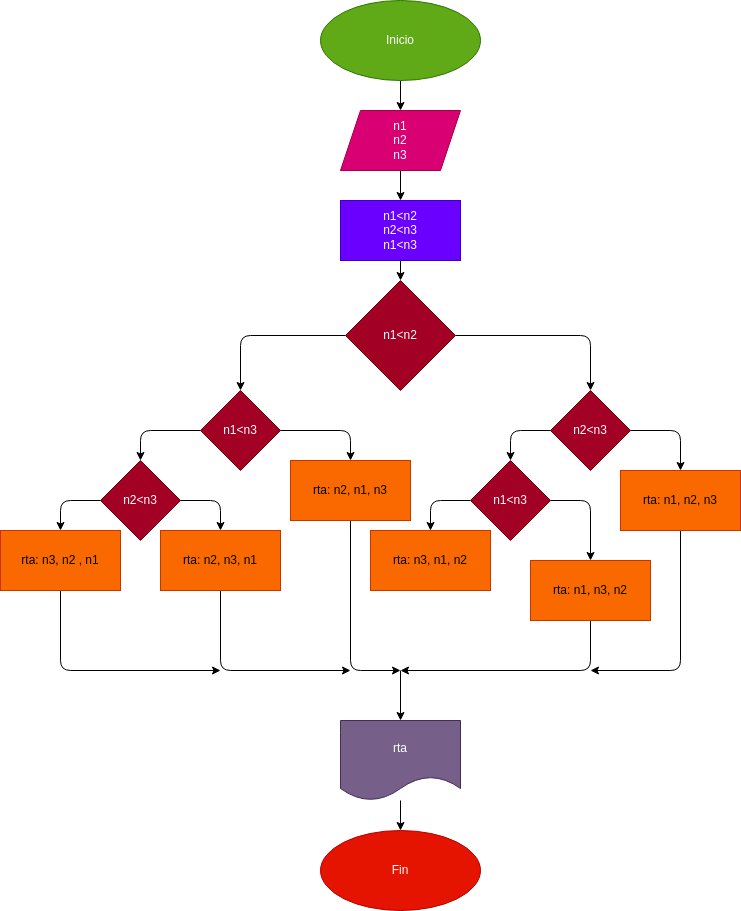

The diagram above was exported from draw.io. Its source (the exported page's mxGraphModel, read from the mxfile embedded in the PNG):
<mxGraphModel dx="832" dy="461" grid="1" gridSize="10" guides="1" tooltips="1" connect="1" arrows="1" fold="1" page="1" pageScale="1" pageWidth="827" pageHeight="1169" math="0" shadow="0">
  <root>
    <mxCell id="0" />
    <mxCell id="1" parent="0" />
    <mxCell id="4" value="" style="edgeStyle=none;html=1;" edge="1" parent="1" source="2" target="3">
      <mxGeometry relative="1" as="geometry" />
    </mxCell>
    <mxCell id="2" value="Inicio" style="ellipse;whiteSpace=wrap;html=1;fillColor=#60a917;fontColor=#ffffff;strokeColor=#2D7600;" vertex="1" parent="1">
      <mxGeometry x="320" y="10" width="160" height="80" as="geometry" />
    </mxCell>
    <mxCell id="6" value="" style="edgeStyle=none;html=1;" edge="1" parent="1" source="3" target="5">
      <mxGeometry relative="1" as="geometry" />
    </mxCell>
    <mxCell id="3" value="n1&lt;br&gt;n2&lt;br&gt;n3" style="shape=parallelogram;perimeter=parallelogramPerimeter;whiteSpace=wrap;html=1;fixedSize=1;fillColor=#d80073;fontColor=#ffffff;strokeColor=#A50040;" vertex="1" parent="1">
      <mxGeometry x="340" y="120" width="120" height="60" as="geometry" />
    </mxCell>
    <mxCell id="8" value="" style="edgeStyle=none;html=1;" edge="1" parent="1" source="5" target="7">
      <mxGeometry relative="1" as="geometry" />
    </mxCell>
    <mxCell id="5" value="n1&amp;lt;n2&lt;br&gt;n2&amp;lt;n3&lt;br&gt;n1&amp;lt;n3" style="whiteSpace=wrap;html=1;fillColor=#6a00ff;fontColor=#ffffff;strokeColor=#3700CC;" vertex="1" parent="1">
      <mxGeometry x="340" y="210" width="120" height="60" as="geometry" />
    </mxCell>
    <mxCell id="10" value="" style="edgeStyle=none;html=1;" edge="1" parent="1" source="7" target="9">
      <mxGeometry relative="1" as="geometry">
        <Array as="points">
          <mxPoint x="590" y="345" />
        </Array>
      </mxGeometry>
    </mxCell>
    <mxCell id="12" value="" style="edgeStyle=none;html=1;" edge="1" parent="1" source="7" target="11">
      <mxGeometry relative="1" as="geometry">
        <Array as="points">
          <mxPoint x="240" y="345" />
        </Array>
      </mxGeometry>
    </mxCell>
    <mxCell id="7" value="n1&amp;lt;n2" style="rhombus;whiteSpace=wrap;html=1;fillColor=#a20025;fontColor=#ffffff;strokeColor=#6F0000;" vertex="1" parent="1">
      <mxGeometry x="345" y="290" width="110" height="110" as="geometry" />
    </mxCell>
    <mxCell id="31" value="" style="edgeStyle=none;html=1;" edge="1" parent="1" source="9" target="30">
      <mxGeometry relative="1" as="geometry">
        <Array as="points">
          <mxPoint x="680" y="440" />
        </Array>
      </mxGeometry>
    </mxCell>
    <mxCell id="33" value="" style="edgeStyle=none;html=1;" edge="1" parent="1" source="9" target="32">
      <mxGeometry relative="1" as="geometry">
        <Array as="points">
          <mxPoint x="510" y="440" />
        </Array>
      </mxGeometry>
    </mxCell>
    <mxCell id="9" value="n2&amp;lt;n3" style="rhombus;whiteSpace=wrap;html=1;fillColor=#a20025;fontColor=#ffffff;strokeColor=#6F0000;" vertex="1" parent="1">
      <mxGeometry x="550" y="400" width="80" height="80" as="geometry" />
    </mxCell>
    <mxCell id="14" value="" style="edgeStyle=none;html=1;" edge="1" parent="1" source="11" target="13">
      <mxGeometry relative="1" as="geometry">
        <Array as="points">
          <mxPoint x="350" y="440" />
        </Array>
      </mxGeometry>
    </mxCell>
    <mxCell id="20" value="" style="edgeStyle=none;html=1;" edge="1" parent="1" source="11" target="19">
      <mxGeometry relative="1" as="geometry">
        <Array as="points">
          <mxPoint x="140" y="440" />
        </Array>
      </mxGeometry>
    </mxCell>
    <mxCell id="11" value="n1&amp;lt;n3" style="rhombus;whiteSpace=wrap;html=1;fillColor=#a20025;fontColor=#ffffff;strokeColor=#6F0000;" vertex="1" parent="1">
      <mxGeometry x="200" y="400" width="80" height="80" as="geometry" />
    </mxCell>
    <mxCell id="40" style="edgeStyle=none;html=1;" edge="1" parent="1" source="13">
      <mxGeometry relative="1" as="geometry">
        <mxPoint x="400" y="680" as="targetPoint" />
        <Array as="points">
          <mxPoint x="350" y="680" />
        </Array>
      </mxGeometry>
    </mxCell>
    <mxCell id="13" value="rta: n2, n1, n3" style="whiteSpace=wrap;html=1;fillColor=#fa6800;fontColor=#000000;strokeColor=#C73500;" vertex="1" parent="1">
      <mxGeometry x="290" y="470" width="120" height="60" as="geometry" />
    </mxCell>
    <mxCell id="25" style="edgeStyle=none;html=1;" edge="1" parent="1" source="19" target="26">
      <mxGeometry relative="1" as="geometry">
        <mxPoint x="220" y="560" as="targetPoint" />
        <Array as="points">
          <mxPoint x="220" y="510" />
        </Array>
      </mxGeometry>
    </mxCell>
    <mxCell id="28" style="edgeStyle=none;html=1;entryX=0.5;entryY=0;entryDx=0;entryDy=0;" edge="1" parent="1" source="19" target="27">
      <mxGeometry relative="1" as="geometry">
        <Array as="points">
          <mxPoint x="60" y="510" />
        </Array>
      </mxGeometry>
    </mxCell>
    <mxCell id="19" value="n2&amp;lt;n3" style="rhombus;whiteSpace=wrap;html=1;fillColor=#a20025;fontColor=#ffffff;strokeColor=#6F0000;" vertex="1" parent="1">
      <mxGeometry x="100" y="470" width="80" height="80" as="geometry" />
    </mxCell>
    <mxCell id="41" style="edgeStyle=none;html=1;" edge="1" parent="1" source="26">
      <mxGeometry relative="1" as="geometry">
        <mxPoint x="350" y="680" as="targetPoint" />
        <Array as="points">
          <mxPoint x="220" y="680" />
        </Array>
      </mxGeometry>
    </mxCell>
    <mxCell id="26" value="rta: n2, n3, n1" style="rounded=0;whiteSpace=wrap;html=1;fillColor=#fa6800;fontColor=#000000;strokeColor=#C73500;" vertex="1" parent="1">
      <mxGeometry x="160" y="540" width="120" height="60" as="geometry" />
    </mxCell>
    <mxCell id="42" style="edgeStyle=none;html=1;" edge="1" parent="1" source="27">
      <mxGeometry relative="1" as="geometry">
        <mxPoint x="220" y="680" as="targetPoint" />
        <Array as="points">
          <mxPoint x="60" y="680" />
        </Array>
      </mxGeometry>
    </mxCell>
    <mxCell id="27" value="rta: n3, n2 , n1" style="whiteSpace=wrap;html=1;fillColor=#fa6800;fontColor=#000000;strokeColor=#C73500;" vertex="1" parent="1">
      <mxGeometry y="540" width="120" height="60" as="geometry" />
    </mxCell>
    <mxCell id="38" style="edgeStyle=none;html=1;" edge="1" parent="1" source="30">
      <mxGeometry relative="1" as="geometry">
        <mxPoint x="590" y="680" as="targetPoint" />
        <Array as="points">
          <mxPoint x="680" y="680" />
        </Array>
      </mxGeometry>
    </mxCell>
    <mxCell id="30" value="rta: n1, n2, n3" style="whiteSpace=wrap;html=1;fillColor=#fa6800;fontColor=#000000;strokeColor=#C73500;" vertex="1" parent="1">
      <mxGeometry x="620" y="480" width="120" height="60" as="geometry" />
    </mxCell>
    <mxCell id="34" value="" style="edgeStyle=none;html=1;entryX=0.5;entryY=0;entryDx=0;entryDy=0;" edge="1" parent="1" source="32" target="35">
      <mxGeometry relative="1" as="geometry">
        <mxPoint x="430" y="560" as="targetPoint" />
        <Array as="points">
          <mxPoint x="430" y="510" />
        </Array>
      </mxGeometry>
    </mxCell>
    <mxCell id="36" value="" style="edgeStyle=none;html=1;entryX=0.5;entryY=0;entryDx=0;entryDy=0;" edge="1" parent="1" source="32" target="37">
      <mxGeometry relative="1" as="geometry">
        <mxPoint x="580" y="550" as="targetPoint" />
        <Array as="points">
          <mxPoint x="590" y="510" />
        </Array>
      </mxGeometry>
    </mxCell>
    <mxCell id="32" value="n1&amp;lt;n3" style="rhombus;whiteSpace=wrap;html=1;fillColor=#a20025;fontColor=#ffffff;strokeColor=#6F0000;" vertex="1" parent="1">
      <mxGeometry x="470" y="470" width="80" height="80" as="geometry" />
    </mxCell>
    <mxCell id="35" value="rta: n3, n1, n2" style="rounded=0;whiteSpace=wrap;html=1;fillColor=#fa6800;fontColor=#000000;strokeColor=#C73500;" vertex="1" parent="1">
      <mxGeometry x="370" y="540" width="120" height="60" as="geometry" />
    </mxCell>
    <mxCell id="39" style="edgeStyle=none;html=1;" edge="1" parent="1" source="37">
      <mxGeometry relative="1" as="geometry">
        <mxPoint x="400" y="680" as="targetPoint" />
        <Array as="points">
          <mxPoint x="590" y="680" />
        </Array>
      </mxGeometry>
    </mxCell>
    <mxCell id="37" value="rta: n1, n3, n2" style="rounded=0;whiteSpace=wrap;html=1;fillColor=#fa6800;fontColor=#000000;strokeColor=#C73500;" vertex="1" parent="1">
      <mxGeometry x="530" y="570" width="120" height="60" as="geometry" />
    </mxCell>
    <mxCell id="43" value="" style="endArrow=classic;html=1;" edge="1" parent="1" target="44">
      <mxGeometry width="50" height="50" relative="1" as="geometry">
        <mxPoint x="400" y="680" as="sourcePoint" />
        <mxPoint x="400" y="740" as="targetPoint" />
      </mxGeometry>
    </mxCell>
    <mxCell id="46" value="" style="edgeStyle=none;html=1;" edge="1" parent="1" source="44" target="45">
      <mxGeometry relative="1" as="geometry" />
    </mxCell>
    <mxCell id="44" value="rta" style="shape=document;whiteSpace=wrap;html=1;boundedLbl=1;fillColor=#76608a;fontColor=#ffffff;strokeColor=#432D57;" vertex="1" parent="1">
      <mxGeometry x="340" y="730" width="120" height="80" as="geometry" />
    </mxCell>
    <mxCell id="45" value="Fin" style="ellipse;whiteSpace=wrap;html=1;fillColor=#e51400;fontColor=#ffffff;strokeColor=#B20000;" vertex="1" parent="1">
      <mxGeometry x="320" y="840" width="160" height="80" as="geometry" />
    </mxCell>
  </root>
</mxGraphModel>